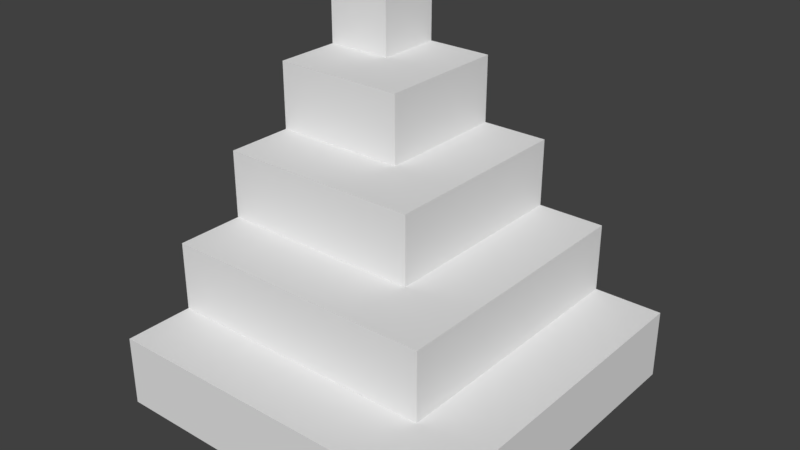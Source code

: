 # Source: roof-corner.blend  (saved by Blender 2.78.0; exported with 4.5.12 LTS)
import bpy
from mathutils import Matrix  # noqa: F401  (used for matrix-valued properties, if any)

bpy.ops.wm.read_factory_settings(use_empty=True)
scene = bpy.context.scene
scene.name = 'Scene'

# ---- collections
col_collection_1 = bpy.data.collections.new('Collection 1'); scene.collection.children.link(col_collection_1)

# ---- world
world_world = bpy.data.worlds.new('World'); scene.world = world_world
world_world.color = (0.05088, 0.05088, 0.05088)
world_world.use_sun_shadow = False
world_world.sun_shadow_jitter_overblur = 0.0
world_world.cycles.sampling_method = 'MANUAL'

# ---- meshes
me_cube = bpy.data.meshes.new('Cube')
me_cube.from_pydata([(-1.0, -1.4, -1.0), (-1.0, -1.4, 1.0), (1.0, -1.4, -1.0), (1.0, -1.4, 1.0), (-1.0, -1.0, -1.0), (-1.0, 0.6, -1.0), (1.0, -1.0, -1.0), (1.0, -1.0, 1.0), (1.0, 0.6, -1.0), (1.0, 0.6, 1.0), (-9.0, -1.0, -1.0), (-9.0, -1.4, -1.0), (-9.0, -1.4, 1.0), (-9.0, -1.0, 1.0), (-3.0, -1.0, 1.0), (-3.0, -1.0, 3.0), (-1.0, -1.0, 1.0), (-1.0, -1.0, 3.0), (-1.0, -0.6, 1.0), (-3.0, -0.6, 1.0), (-3.0, 0.6, 1.0), (-3.0, 0.6, 3.0), (-1.0, -0.6, 3.0), (-1.0, 0.6, 1.0), (-1.0, 0.6, 3.0), (-9.0, -0.6, 1.0), (-9.0, -1.0, 3.0), (-5.0, -0.6, 3.0), (-5.0, -0.6, 5.0), (-3.0, -0.6, 3.0), (-3.0, -0.6, 5.0), (-3.0, -0.2, 5.0), (-5.0, -0.2, 3.0), (-5.0, -0.2, 5.0), (-5.0, 0.6, 3.0), (-3.0, -0.2, 3.0), (-3.0, 0.6, 5.0), (-9.0, -0.2, 3.0), (-9.0, -0.6, 3.0), (-9.0, -0.6, 5.0), (-9.0, -0.2, 5.0), (-7.0, -0.2, 5.0), (-7.0, -0.2, 7.0), (-7.0, 0.2, 5.0), (-7.0, 0.2, 7.0), (-5.0, -0.2, 7.0), (-5.0, 0.2, 5.0), (-5.0, 0.2, 7.0), (-7.0, 0.6, 5.0), (-7.0, 0.6, 7.0), (-5.0, 0.6, 5.0), (-5.0, 0.6, 7.0), (-9.0, 0.2, 5.0), (-9.0, -0.2, 7.0), (-9.0, 0.2, 7.0), (-9.0, 0.2, 9.0), (-9.0, 0.6, 7.0), (-7.0, 0.2, 9.0), (-7.0, 0.6, 9.0), (-9.0, 0.6, 9.0)], [], [(1, 16, 13, 12), (6, 7, 3, 2), (2, 3, 1, 0), (4, 6, 2, 0), (7, 16, 1, 3), (4, 16, 23, 5), (5, 23, 9, 8), (8, 9, 7, 6), (5, 8, 6, 4), (9, 23, 16, 7), (11, 12, 13, 10), (4, 0, 11, 10), (16, 4, 10, 13), (0, 1, 12, 11), (15, 29, 38, 26), (18, 22, 17, 16), (16, 17, 15, 14), (19, 18, 16, 14), (22, 29, 15, 17), (19, 29, 21, 20), (20, 21, 24, 23), (23, 24, 22, 18), (20, 23, 18, 19), (24, 21, 29, 22), (13, 26, 38, 25), (19, 14, 13, 25), (29, 19, 25, 38), (14, 15, 26, 13), (28, 33, 40, 39), (35, 31, 30, 29), (29, 30, 28, 27), (32, 35, 29, 27), (31, 33, 28, 30), (32, 33, 50, 34), (34, 50, 36, 21), (21, 36, 31, 35), (34, 21, 35, 32), (36, 50, 33, 31), (38, 39, 40, 37), (32, 27, 38, 37), (33, 32, 37, 40), (27, 28, 39, 38), (42, 44, 54, 53), (46, 47, 45, 33), (33, 45, 42, 41), (43, 46, 33, 41), (47, 44, 42, 45), (43, 44, 49, 48), (48, 49, 51, 50), (50, 51, 47, 46), (48, 50, 46, 43), (51, 49, 44, 47), (40, 53, 54, 52), (43, 41, 40, 52), (44, 43, 52, 54), (41, 42, 53, 40), (55, 59, 56, 54), (49, 58, 57, 44), (44, 57, 55, 54), (56, 49, 44, 54), (58, 59, 55, 57), (59, 58, 49, 56)])
me_cube.use_remesh_preserve_volume = False
me_cube.use_remesh_preserve_attributes = False
me_cube.use_mirror_vertex_groups = False
me_cube.update()

# ---- objects
ob_cube = bpy.data.objects.new('Cube', me_cube)

# ---- transforms, parenting, visibility, modifiers, constraints
ob_cube.location = (0.8, 0.4, 0.2)
ob_cube.scale = (0.2, 1.0, 0.2)
ob_cube.lineart.crease_threshold = 0.0

# ---- collection membership
col_collection_1.objects.link(ob_cube)

# ---- scene / render settings (as saved in the file)
scene.frame_start = 1; scene.frame_end = 250; scene.frame_set(1)
scene.render.engine = 'BLENDER_EEVEE_NEXT'
scene.render.resolution_percentage = 50
scene.render.dither_intensity = 0.0
scene.cycles.use_denoising = False
scene.cycles.samples = 128
scene.cycles.sampling_pattern = 'TABULATED_SOBOL'
scene.cycles.light_sampling_threshold = 0.0
scene.cycles.use_adaptive_sampling = False
scene.cycles.use_light_tree = False
scene.cycles.blur_glossy = 0.0
scene.cycles.sample_clamp_indirect = 0.0
scene.view_settings.view_transform = 'Standard'
bpy.context.view_layer.update()

# ---- added for rendering (the .blend has no active camera and no usable light): camera, sun
cam_auto = bpy.data.cameras.new('AutoCamera')
cam_auto.lens = 50.0
cam_auto.sensor_width = 36.0
cam_auto.clip_end = 1000.0
ob_auto_camera = bpy.data.objects.new('AutoCamera', cam_auto)
scene.collection.objects.link(ob_auto_camera)
ob_auto_camera.location = (3.20507, -3.84609, 3.56406)
ob_auto_camera.rotation_euler = (1.09748, -7.21219e-08, 0.694738)
scene.camera = ob_auto_camera
light_auto_sun = bpy.data.lights.new('AutoSun', 'SUN')
light_auto_sun.energy = 3.0
light_auto_sun.angle = 0.0523599
ob_auto_sun = bpy.data.objects.new('AutoSun', light_auto_sun)
scene.collection.objects.link(ob_auto_sun)
ob_auto_sun.rotation_euler = (0.872665, 0.174533, 0.523599)
bpy.context.view_layer.update()
